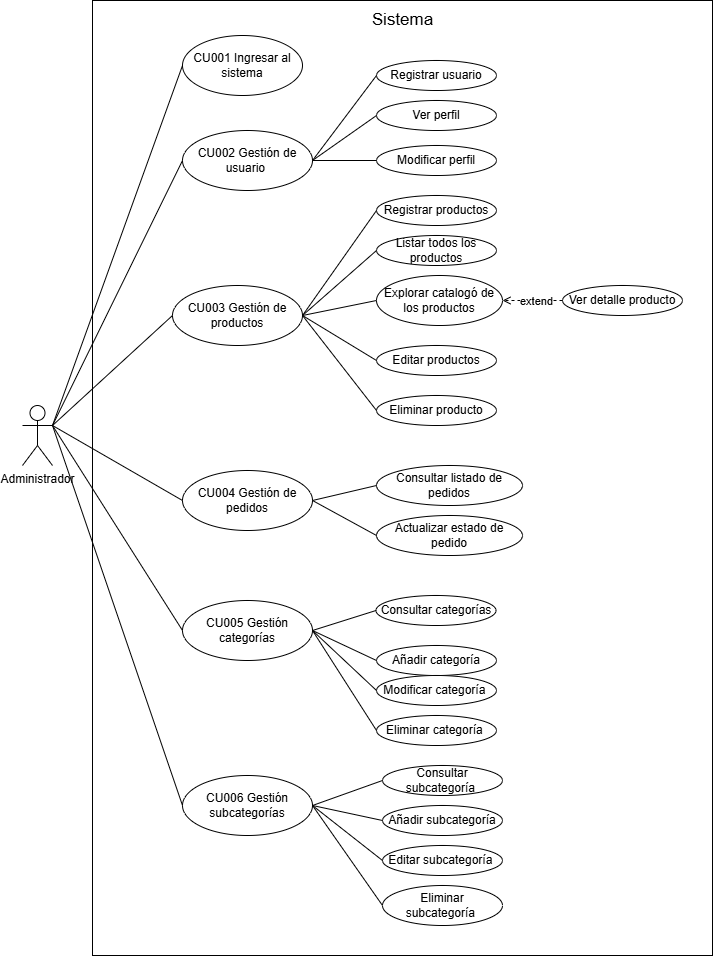

The diagram above was exported from draw.io. Its source (the exported page's mxGraphModel, read from the mxfile embedded in the PNG):
<mxGraphModel dx="1599" dy="588" grid="1" gridSize="10" guides="1" tooltips="1" connect="1" arrows="1" fold="1" page="1" pageScale="1" pageWidth="827" pageHeight="1169" background="#ffffff" math="0" shadow="0">
  <root>
    <mxCell id="0" />
    <mxCell id="1" parent="0" />
    <mxCell id="8IVX6Ee5Y5i9JHPvfEWd-56" value="" style="rounded=0;whiteSpace=wrap;html=1;" parent="1" vertex="1">
      <mxGeometry x="130" y="55" width="620" height="955" as="geometry" />
    </mxCell>
    <mxCell id="8IVX6Ee5Y5i9JHPvfEWd-1" value="Administrador" style="shape=umlActor;verticalLabelPosition=bottom;verticalAlign=top;html=1;outlineConnect=0;" parent="1" vertex="1">
      <mxGeometry x="60" y="460" width="30" height="60" as="geometry" />
    </mxCell>
    <mxCell id="8IVX6Ee5Y5i9JHPvfEWd-2" value="CU001 Ingresar al sistema" style="ellipse;whiteSpace=wrap;html=1;" parent="1" vertex="1">
      <mxGeometry x="220" y="90" width="120" height="60" as="geometry" />
    </mxCell>
    <mxCell id="8IVX6Ee5Y5i9JHPvfEWd-3" value="CU002 Gestión de usuario&lt;span style=&quot;background-color: transparent; color: light-dark(rgb(0, 0, 0), rgb(255, 255, 255));&quot;&gt;&amp;nbsp;&lt;/span&gt;" style="ellipse;whiteSpace=wrap;html=1;" parent="1" vertex="1">
      <mxGeometry x="220" y="185" width="130" height="60" as="geometry" />
    </mxCell>
    <mxCell id="8IVX6Ee5Y5i9JHPvfEWd-4" value="CU004 Gestión de pedidos" style="ellipse;whiteSpace=wrap;html=1;" parent="1" vertex="1">
      <mxGeometry x="220" y="525" width="130" height="60" as="geometry" />
    </mxCell>
    <mxCell id="8IVX6Ee5Y5i9JHPvfEWd-5" value="CU005 Gestión categorías" style="ellipse;whiteSpace=wrap;html=1;" parent="1" vertex="1">
      <mxGeometry x="220" y="655" width="130" height="60" as="geometry" />
    </mxCell>
    <mxCell id="8IVX6Ee5Y5i9JHPvfEWd-6" value="Registrar usuario" style="ellipse;whiteSpace=wrap;html=1;" parent="1" vertex="1">
      <mxGeometry x="414" y="115" width="120" height="30" as="geometry" />
    </mxCell>
    <mxCell id="8IVX6Ee5Y5i9JHPvfEWd-7" value="Ver perfil" style="ellipse;whiteSpace=wrap;html=1;" parent="1" vertex="1">
      <mxGeometry x="414" y="155" width="120" height="30" as="geometry" />
    </mxCell>
    <mxCell id="8IVX6Ee5Y5i9JHPvfEWd-8" value="Modificar perfil" style="ellipse;whiteSpace=wrap;html=1;" parent="1" vertex="1">
      <mxGeometry x="414" y="200" width="120" height="30" as="geometry" />
    </mxCell>
    <mxCell id="8IVX6Ee5Y5i9JHPvfEWd-9" value="Listar todos los productos" style="ellipse;whiteSpace=wrap;html=1;" parent="1" vertex="1">
      <mxGeometry x="414" y="290" width="120" height="30" as="geometry" />
    </mxCell>
    <mxCell id="8IVX6Ee5Y5i9JHPvfEWd-10" value="CU003 Gestión de productos" style="ellipse;whiteSpace=wrap;html=1;" parent="1" vertex="1">
      <mxGeometry x="210" y="340" width="130" height="60" as="geometry" />
    </mxCell>
    <mxCell id="8IVX6Ee5Y5i9JHPvfEWd-11" value="Explorar catalogó de los productos" style="ellipse;whiteSpace=wrap;html=1;" parent="1" vertex="1">
      <mxGeometry x="414" y="330" width="126" height="50" as="geometry" />
    </mxCell>
    <mxCell id="8IVX6Ee5Y5i9JHPvfEWd-12" value="Ver detalle producto" style="ellipse;whiteSpace=wrap;html=1;" parent="1" vertex="1">
      <mxGeometry x="600" y="340" width="120" height="30" as="geometry" />
    </mxCell>
    <mxCell id="8IVX6Ee5Y5i9JHPvfEWd-13" value="Editar productos" style="ellipse;whiteSpace=wrap;html=1;" parent="1" vertex="1">
      <mxGeometry x="414" y="400" width="120" height="30" as="geometry" />
    </mxCell>
    <mxCell id="8IVX6Ee5Y5i9JHPvfEWd-14" value="Eliminar producto" style="ellipse;whiteSpace=wrap;html=1;" parent="1" vertex="1">
      <mxGeometry x="414" y="450" width="120" height="30" as="geometry" />
    </mxCell>
    <mxCell id="8IVX6Ee5Y5i9JHPvfEWd-15" value="Consultar listado de pedidos" style="ellipse;whiteSpace=wrap;html=1;" parent="1" vertex="1">
      <mxGeometry x="414" y="520" width="146" height="40" as="geometry" />
    </mxCell>
    <mxCell id="8IVX6Ee5Y5i9JHPvfEWd-16" value="&lt;div&gt;&lt;br&gt;&lt;/div&gt;&lt;div&gt;Actualizar estado de pedido&lt;/div&gt;&lt;div&gt;&lt;br&gt;&lt;/div&gt;" style="ellipse;whiteSpace=wrap;html=1;" parent="1" vertex="1">
      <mxGeometry x="414" y="570" width="146" height="40" as="geometry" />
    </mxCell>
    <mxCell id="8IVX6Ee5Y5i9JHPvfEWd-17" value="Añadir categoría" style="ellipse;whiteSpace=wrap;html=1;" parent="1" vertex="1">
      <mxGeometry x="414" y="700" width="120" height="30" as="geometry" />
    </mxCell>
    <mxCell id="8IVX6Ee5Y5i9JHPvfEWd-18" value="Añadir subcategoría" style="ellipse;whiteSpace=wrap;html=1;" parent="1" vertex="1">
      <mxGeometry x="420" y="860" width="120" height="30" as="geometry" />
    </mxCell>
    <mxCell id="8IVX6Ee5Y5i9JHPvfEWd-19" value="Eliminar subcategoría&amp;nbsp;" style="ellipse;whiteSpace=wrap;html=1;" parent="1" vertex="1">
      <mxGeometry x="420" y="940" width="120" height="40" as="geometry" />
    </mxCell>
    <mxCell id="8IVX6Ee5Y5i9JHPvfEWd-20" value="Consultar categorías" style="ellipse;whiteSpace=wrap;html=1;" parent="1" vertex="1">
      <mxGeometry x="413.5" y="650" width="120" height="30" as="geometry" />
    </mxCell>
    <mxCell id="8IVX6Ee5Y5i9JHPvfEWd-21" value="Editar subcategoría&amp;nbsp;" style="ellipse;whiteSpace=wrap;html=1;" parent="1" vertex="1">
      <mxGeometry x="420" y="900" width="120" height="30" as="geometry" />
    </mxCell>
    <mxCell id="8IVX6Ee5Y5i9JHPvfEWd-23" value="Eliminar categoría&amp;nbsp;" style="ellipse;whiteSpace=wrap;html=1;" parent="1" vertex="1">
      <mxGeometry x="414" y="770" width="120" height="30" as="geometry" />
    </mxCell>
    <mxCell id="8IVX6Ee5Y5i9JHPvfEWd-25" value="Modificar categoría&amp;nbsp;" style="ellipse;whiteSpace=wrap;html=1;" parent="1" vertex="1">
      <mxGeometry x="414" y="730" width="120" height="30" as="geometry" />
    </mxCell>
    <mxCell id="8IVX6Ee5Y5i9JHPvfEWd-28" value="CU006 Gestión subcategorías" style="ellipse;whiteSpace=wrap;html=1;" parent="1" vertex="1">
      <mxGeometry x="220" y="830" width="130" height="60" as="geometry" />
    </mxCell>
    <mxCell id="8IVX6Ee5Y5i9JHPvfEWd-29" value="Registrar productos" style="ellipse;whiteSpace=wrap;html=1;" parent="1" vertex="1">
      <mxGeometry x="414" y="250" width="120" height="30" as="geometry" />
    </mxCell>
    <mxCell id="8IVX6Ee5Y5i9JHPvfEWd-30" value="" style="endArrow=none;html=1;rounded=0;entryX=0;entryY=0.5;entryDx=0;entryDy=0;" parent="1" target="8IVX6Ee5Y5i9JHPvfEWd-3" edge="1">
      <mxGeometry width="50" height="50" relative="1" as="geometry">
        <mxPoint x="90" y="480" as="sourcePoint" />
        <mxPoint x="460" y="580" as="targetPoint" />
      </mxGeometry>
    </mxCell>
    <mxCell id="8IVX6Ee5Y5i9JHPvfEWd-31" value="" style="endArrow=none;html=1;rounded=0;entryX=0;entryY=0.5;entryDx=0;entryDy=0;exitX=1;exitY=0.3333333333333333;exitDx=0;exitDy=0;exitPerimeter=0;" parent="1" source="8IVX6Ee5Y5i9JHPvfEWd-1" target="8IVX6Ee5Y5i9JHPvfEWd-2" edge="1">
      <mxGeometry width="50" height="50" relative="1" as="geometry">
        <mxPoint x="160" y="685" as="sourcePoint" />
        <mxPoint x="290" y="420" as="targetPoint" />
      </mxGeometry>
    </mxCell>
    <mxCell id="8IVX6Ee5Y5i9JHPvfEWd-32" value="" style="endArrow=none;html=1;rounded=0;entryX=0;entryY=0.5;entryDx=0;entryDy=0;exitX=1;exitY=0.3333333333333333;exitDx=0;exitDy=0;exitPerimeter=0;" parent="1" source="8IVX6Ee5Y5i9JHPvfEWd-1" target="8IVX6Ee5Y5i9JHPvfEWd-10" edge="1">
      <mxGeometry width="50" height="50" relative="1" as="geometry">
        <mxPoint x="120" y="785" as="sourcePoint" />
        <mxPoint x="250" y="520" as="targetPoint" />
      </mxGeometry>
    </mxCell>
    <mxCell id="8IVX6Ee5Y5i9JHPvfEWd-33" value="" style="endArrow=none;html=1;rounded=0;exitX=0;exitY=0.5;exitDx=0;exitDy=0;" parent="1" source="8IVX6Ee5Y5i9JHPvfEWd-4" edge="1">
      <mxGeometry width="50" height="50" relative="1" as="geometry">
        <mxPoint x="120" y="765" as="sourcePoint" />
        <mxPoint x="90" y="480" as="targetPoint" />
      </mxGeometry>
    </mxCell>
    <mxCell id="8IVX6Ee5Y5i9JHPvfEWd-34" value="" style="endArrow=none;html=1;rounded=0;entryX=1;entryY=0.3333333333333333;entryDx=0;entryDy=0;entryPerimeter=0;exitX=0;exitY=0.5;exitDx=0;exitDy=0;" parent="1" source="8IVX6Ee5Y5i9JHPvfEWd-5" target="8IVX6Ee5Y5i9JHPvfEWd-1" edge="1">
      <mxGeometry width="50" height="50" relative="1" as="geometry">
        <mxPoint x="180" y="885" as="sourcePoint" />
        <mxPoint x="310" y="620" as="targetPoint" />
      </mxGeometry>
    </mxCell>
    <mxCell id="8IVX6Ee5Y5i9JHPvfEWd-35" value="" style="endArrow=none;html=1;rounded=0;entryX=0;entryY=0.5;entryDx=0;entryDy=0;exitX=1;exitY=0.3333333333333333;exitDx=0;exitDy=0;exitPerimeter=0;" parent="1" source="8IVX6Ee5Y5i9JHPvfEWd-1" target="8IVX6Ee5Y5i9JHPvfEWd-28" edge="1">
      <mxGeometry width="50" height="50" relative="1" as="geometry">
        <mxPoint x="280" y="775" as="sourcePoint" />
        <mxPoint x="150" y="570" as="targetPoint" />
      </mxGeometry>
    </mxCell>
    <mxCell id="8IVX6Ee5Y5i9JHPvfEWd-36" value="" style="endArrow=none;html=1;rounded=0;entryX=1;entryY=0.5;entryDx=0;entryDy=0;exitX=0;exitY=0.5;exitDx=0;exitDy=0;" parent="1" source="8IVX6Ee5Y5i9JHPvfEWd-6" target="8IVX6Ee5Y5i9JHPvfEWd-3" edge="1">
      <mxGeometry width="50" height="50" relative="1" as="geometry">
        <mxPoint x="480" y="415" as="sourcePoint" />
        <mxPoint x="350" y="210" as="targetPoint" />
      </mxGeometry>
    </mxCell>
    <mxCell id="8IVX6Ee5Y5i9JHPvfEWd-37" value="" style="endArrow=none;html=1;rounded=0;entryX=1;entryY=0.5;entryDx=0;entryDy=0;exitX=0;exitY=0.5;exitDx=0;exitDy=0;" parent="1" source="8IVX6Ee5Y5i9JHPvfEWd-7" target="8IVX6Ee5Y5i9JHPvfEWd-3" edge="1">
      <mxGeometry width="50" height="50" relative="1" as="geometry">
        <mxPoint x="490" y="435" as="sourcePoint" />
        <mxPoint x="360" y="230" as="targetPoint" />
      </mxGeometry>
    </mxCell>
    <mxCell id="8IVX6Ee5Y5i9JHPvfEWd-38" value="" style="endArrow=none;html=1;rounded=0;entryX=1;entryY=0.5;entryDx=0;entryDy=0;exitX=0;exitY=0.5;exitDx=0;exitDy=0;" parent="1" source="8IVX6Ee5Y5i9JHPvfEWd-29" target="8IVX6Ee5Y5i9JHPvfEWd-10" edge="1">
      <mxGeometry width="50" height="50" relative="1" as="geometry">
        <mxPoint x="530" y="415" as="sourcePoint" />
        <mxPoint x="400" y="210" as="targetPoint" />
      </mxGeometry>
    </mxCell>
    <mxCell id="8IVX6Ee5Y5i9JHPvfEWd-39" value="" style="endArrow=none;html=1;rounded=0;entryX=1;entryY=0.5;entryDx=0;entryDy=0;exitX=0;exitY=0.5;exitDx=0;exitDy=0;" parent="1" source="8IVX6Ee5Y5i9JHPvfEWd-8" target="8IVX6Ee5Y5i9JHPvfEWd-3" edge="1">
      <mxGeometry width="50" height="50" relative="1" as="geometry">
        <mxPoint x="530" y="415" as="sourcePoint" />
        <mxPoint x="400" y="210" as="targetPoint" />
      </mxGeometry>
    </mxCell>
    <mxCell id="8IVX6Ee5Y5i9JHPvfEWd-41" value="" style="endArrow=none;html=1;rounded=0;entryX=1;entryY=0.5;entryDx=0;entryDy=0;exitX=0;exitY=0.5;exitDx=0;exitDy=0;" parent="1" source="8IVX6Ee5Y5i9JHPvfEWd-11" target="8IVX6Ee5Y5i9JHPvfEWd-10" edge="1">
      <mxGeometry width="50" height="50" relative="1" as="geometry">
        <mxPoint x="480" y="585" as="sourcePoint" />
        <mxPoint x="350" y="380" as="targetPoint" />
      </mxGeometry>
    </mxCell>
    <mxCell id="8IVX6Ee5Y5i9JHPvfEWd-42" value="" style="endArrow=none;html=1;rounded=0;entryX=1;entryY=0.5;entryDx=0;entryDy=0;exitX=0;exitY=0.5;exitDx=0;exitDy=0;" parent="1" source="8IVX6Ee5Y5i9JHPvfEWd-9" target="8IVX6Ee5Y5i9JHPvfEWd-10" edge="1">
      <mxGeometry width="50" height="50" relative="1" as="geometry">
        <mxPoint x="480" y="585" as="sourcePoint" />
        <mxPoint x="350" y="380" as="targetPoint" />
      </mxGeometry>
    </mxCell>
    <mxCell id="8IVX6Ee5Y5i9JHPvfEWd-43" value="" style="endArrow=none;html=1;rounded=0;entryX=1;entryY=0.5;entryDx=0;entryDy=0;exitX=0;exitY=0.5;exitDx=0;exitDy=0;" parent="1" source="8IVX6Ee5Y5i9JHPvfEWd-13" target="8IVX6Ee5Y5i9JHPvfEWd-10" edge="1">
      <mxGeometry width="50" height="50" relative="1" as="geometry">
        <mxPoint x="520" y="635" as="sourcePoint" />
        <mxPoint x="390" y="430" as="targetPoint" />
      </mxGeometry>
    </mxCell>
    <mxCell id="8IVX6Ee5Y5i9JHPvfEWd-44" value="" style="endArrow=none;html=1;rounded=0;entryX=1;entryY=0.5;entryDx=0;entryDy=0;exitX=0;exitY=0.5;exitDx=0;exitDy=0;" parent="1" source="8IVX6Ee5Y5i9JHPvfEWd-14" target="8IVX6Ee5Y5i9JHPvfEWd-10" edge="1">
      <mxGeometry width="50" height="50" relative="1" as="geometry">
        <mxPoint x="470" y="565" as="sourcePoint" />
        <mxPoint x="340" y="360" as="targetPoint" />
      </mxGeometry>
    </mxCell>
    <mxCell id="8IVX6Ee5Y5i9JHPvfEWd-45" value="" style="endArrow=open;html=1;rounded=0;entryX=1;entryY=0.5;entryDx=0;entryDy=0;endFill=0;exitX=0;exitY=0.5;exitDx=0;exitDy=0;dashed=1;" parent="1" source="8IVX6Ee5Y5i9JHPvfEWd-12" target="8IVX6Ee5Y5i9JHPvfEWd-11" edge="1">
      <mxGeometry width="50" height="50" relative="1" as="geometry">
        <mxPoint x="590" y="410" as="sourcePoint" />
        <mxPoint x="540" y="420" as="targetPoint" />
      </mxGeometry>
    </mxCell>
    <mxCell id="LITpPShD_fNM5mdVFIhQ-1" value="extend" style="edgeLabel;html=1;align=center;verticalAlign=middle;resizable=0;points=[];" parent="8IVX6Ee5Y5i9JHPvfEWd-45" vertex="1" connectable="0">
      <mxGeometry x="-0.0863" relative="1" as="geometry">
        <mxPoint as="offset" />
      </mxGeometry>
    </mxCell>
    <mxCell id="8IVX6Ee5Y5i9JHPvfEWd-47" value="" style="endArrow=none;html=1;rounded=0;entryX=1;entryY=0.5;entryDx=0;entryDy=0;exitX=0;exitY=0.5;exitDx=0;exitDy=0;" parent="1" source="8IVX6Ee5Y5i9JHPvfEWd-15" target="8IVX6Ee5Y5i9JHPvfEWd-4" edge="1">
      <mxGeometry width="50" height="50" relative="1" as="geometry">
        <mxPoint x="464" y="535" as="sourcePoint" />
        <mxPoint x="390" y="440" as="targetPoint" />
      </mxGeometry>
    </mxCell>
    <mxCell id="8IVX6Ee5Y5i9JHPvfEWd-48" value="" style="endArrow=none;html=1;rounded=0;entryX=1;entryY=0.5;entryDx=0;entryDy=0;exitX=0;exitY=0.5;exitDx=0;exitDy=0;" parent="1" source="8IVX6Ee5Y5i9JHPvfEWd-16" target="8IVX6Ee5Y5i9JHPvfEWd-4" edge="1">
      <mxGeometry width="50" height="50" relative="1" as="geometry">
        <mxPoint x="414" y="645" as="sourcePoint" />
        <mxPoint x="340" y="550" as="targetPoint" />
      </mxGeometry>
    </mxCell>
    <mxCell id="8IVX6Ee5Y5i9JHPvfEWd-49" value="" style="endArrow=none;html=1;rounded=0;entryX=1;entryY=0.5;entryDx=0;entryDy=0;exitX=0;exitY=0.5;exitDx=0;exitDy=0;" parent="1" source="8IVX6Ee5Y5i9JHPvfEWd-17" target="8IVX6Ee5Y5i9JHPvfEWd-5" edge="1">
      <mxGeometry width="50" height="50" relative="1" as="geometry">
        <mxPoint x="474" y="695" as="sourcePoint" />
        <mxPoint x="400" y="600" as="targetPoint" />
      </mxGeometry>
    </mxCell>
    <mxCell id="8IVX6Ee5Y5i9JHPvfEWd-50" value="" style="endArrow=none;html=1;rounded=0;entryX=1;entryY=0.5;entryDx=0;entryDy=0;exitX=0;exitY=0.5;exitDx=0;exitDy=0;" parent="1" source="8IVX6Ee5Y5i9JHPvfEWd-20" target="8IVX6Ee5Y5i9JHPvfEWd-5" edge="1">
      <mxGeometry width="50" height="50" relative="1" as="geometry">
        <mxPoint x="484" y="805" as="sourcePoint" />
        <mxPoint x="410" y="710" as="targetPoint" />
      </mxGeometry>
    </mxCell>
    <mxCell id="8IVX6Ee5Y5i9JHPvfEWd-51" value="" style="endArrow=none;html=1;rounded=0;entryX=1;entryY=0.5;entryDx=0;entryDy=0;exitX=0;exitY=0.5;exitDx=0;exitDy=0;" parent="1" source="8IVX6Ee5Y5i9JHPvfEWd-25" target="8IVX6Ee5Y5i9JHPvfEWd-5" edge="1">
      <mxGeometry width="50" height="50" relative="1" as="geometry">
        <mxPoint x="504" y="865" as="sourcePoint" />
        <mxPoint x="430" y="770" as="targetPoint" />
      </mxGeometry>
    </mxCell>
    <mxCell id="8IVX6Ee5Y5i9JHPvfEWd-52" value="" style="endArrow=none;html=1;rounded=0;entryX=1;entryY=0.5;entryDx=0;entryDy=0;exitX=0;exitY=0.5;exitDx=0;exitDy=0;" parent="1" source="8IVX6Ee5Y5i9JHPvfEWd-23" target="8IVX6Ee5Y5i9JHPvfEWd-5" edge="1">
      <mxGeometry width="50" height="50" relative="1" as="geometry">
        <mxPoint x="504" y="865" as="sourcePoint" />
        <mxPoint x="430" y="770" as="targetPoint" />
      </mxGeometry>
    </mxCell>
    <mxCell id="8IVX6Ee5Y5i9JHPvfEWd-53" value="" style="endArrow=none;html=1;rounded=0;entryX=1;entryY=0.5;entryDx=0;entryDy=0;exitX=0;exitY=0.5;exitDx=0;exitDy=0;" parent="1" source="8IVX6Ee5Y5i9JHPvfEWd-18" target="8IVX6Ee5Y5i9JHPvfEWd-28" edge="1">
      <mxGeometry width="50" height="50" relative="1" as="geometry">
        <mxPoint x="524" y="885" as="sourcePoint" />
        <mxPoint x="450" y="790" as="targetPoint" />
      </mxGeometry>
    </mxCell>
    <mxCell id="8IVX6Ee5Y5i9JHPvfEWd-54" value="" style="endArrow=none;html=1;rounded=0;entryX=1;entryY=0.5;entryDx=0;entryDy=0;exitX=0;exitY=0.5;exitDx=0;exitDy=0;" parent="1" source="8IVX6Ee5Y5i9JHPvfEWd-21" target="8IVX6Ee5Y5i9JHPvfEWd-28" edge="1">
      <mxGeometry width="50" height="50" relative="1" as="geometry">
        <mxPoint x="474" y="985" as="sourcePoint" />
        <mxPoint x="400" y="890" as="targetPoint" />
      </mxGeometry>
    </mxCell>
    <mxCell id="8IVX6Ee5Y5i9JHPvfEWd-55" value="" style="endArrow=none;html=1;rounded=0;entryX=1;entryY=0.5;entryDx=0;entryDy=0;exitX=0;exitY=0.5;exitDx=0;exitDy=0;" parent="1" source="8IVX6Ee5Y5i9JHPvfEWd-19" target="8IVX6Ee5Y5i9JHPvfEWd-28" edge="1">
      <mxGeometry width="50" height="50" relative="1" as="geometry">
        <mxPoint x="474" y="985" as="sourcePoint" />
        <mxPoint x="400" y="890" as="targetPoint" />
      </mxGeometry>
    </mxCell>
    <mxCell id="O9T5lviLH2U4HqNrWgNN-1" value="Consultar subcategoría&amp;nbsp;" style="ellipse;whiteSpace=wrap;html=1;" parent="1" vertex="1">
      <mxGeometry x="420" y="820" width="120" height="30" as="geometry" />
    </mxCell>
    <mxCell id="O9T5lviLH2U4HqNrWgNN-3" value="" style="endArrow=none;html=1;rounded=0;entryX=1;entryY=0.5;entryDx=0;entryDy=0;exitX=0;exitY=0.5;exitDx=0;exitDy=0;" parent="1" source="O9T5lviLH2U4HqNrWgNN-1" target="8IVX6Ee5Y5i9JHPvfEWd-28" edge="1">
      <mxGeometry width="50" height="50" relative="1" as="geometry">
        <mxPoint x="460" y="840" as="sourcePoint" />
        <mxPoint x="390" y="865" as="targetPoint" />
      </mxGeometry>
    </mxCell>
    <mxCell id="XhvNa-2_zTFpJ4CZXKoX-1" value="Sistema" style="text;html=1;whiteSpace=wrap;strokeColor=none;fillColor=none;align=center;verticalAlign=middle;rounded=0;fontSize=17;" parent="1" vertex="1">
      <mxGeometry x="405.5" y="60" width="69" height="30" as="geometry" />
    </mxCell>
  </root>
</mxGraphModel>